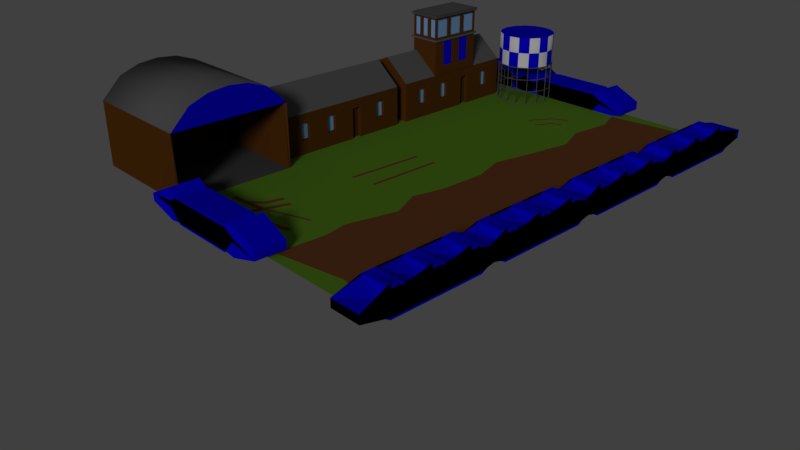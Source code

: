 # Source: OldAirport.blend  (saved by Blender 2.79.0; exported with 4.5.12 LTS)
import bpy
from mathutils import Matrix  # noqa: F401  (used for matrix-valued properties, if any)

bpy.ops.wm.read_factory_settings(use_empty=True)
scene = bpy.context.scene
scene.name = 'Scene'

# ---- collections
col_collection_1 = bpy.data.collections.new('Collection 1'); scene.collection.children.link(col_collection_1)

# ---- materials (node trees are filled in below, after node groups)
mat_companycolor = bpy.data.materials.new('CompanyColor')
mat_companycolor.alpha_threshold = 0.0
mat_companycolor.use_transparent_shadow = False
mat_companycolor.diffuse_color = (0.002434, 0.0, 0.8, 1.0)
mat_companycolor.roughness = 0.5
mat_companycolor.specular_intensity = 0.1659
mat_concrete = bpy.data.materials.new('Concrete')
mat_concrete.alpha_threshold = 0.0
mat_concrete.use_transparent_shadow = False
mat_concrete.diffuse_color = (0.08399, 0.08399, 0.08399, 1.0)
mat_concrete.roughness = 0.5
mat_concrete.specular_intensity = 0.0881
mat_wood = bpy.data.materials.new('Wood')
mat_wood.alpha_threshold = 0.0
mat_wood.use_transparent_shadow = False
mat_wood.diffuse_color = (0.1055, 0.03604, 0.0055, 1.0)
mat_wood.roughness = 0.5
mat_wood.specular_intensity = 0.1384
mat_glass = bpy.data.materials.new('Glass')
mat_glass.alpha_threshold = 0.0
mat_glass.use_transparent_shadow = False
mat_glass.diffuse_color = (0.2335, 0.4424, 0.8, 1.0)
mat_glass.roughness = 0.5
mat_glass.specular_intensity = 0.9348
mat_roof = bpy.data.materials.new('Roof')
mat_roof.alpha_threshold = 0.0
mat_roof.use_transparent_shadow = False
mat_roof.diffuse_color = (0.1226, 0.1226, 0.1226, 1.0)
mat_roof.roughness = 0.5
mat_roof.specular_intensity = 0.2071
mat_white = bpy.data.materials.new('White')
mat_white.alpha_threshold = 0.0
mat_white.use_transparent_shadow = False
mat_white.roughness = 0.5
mat_door = bpy.data.materials.new('Door')
mat_door.alpha_threshold = 0.0
mat_door.use_transparent_shadow = False
mat_door.diffuse_color = (0.07564, 0.03054, 0.01047, 1.0)
mat_door.roughness = 0.5
mat_door.specular_intensity = 0.1384
mat_grass = bpy.data.materials.new('Grass')
mat_grass.alpha_threshold = 0.0
mat_grass.use_transparent_shadow = False
mat_grass.diffuse_color = (0.127, 0.287, 0.02153, 1.0)
mat_grass.roughness = 0.5
mat_grass.specular_intensity = 0.07437
mat_material_001 = bpy.data.materials.new('Material.001')
mat_material_001.alpha_threshold = 0.0
mat_material_001.use_transparent_shadow = False
mat_material_001.diffuse_color = (0.1833, 0.0659, 0.02448, 1.0)
mat_material_001.roughness = 0.5
mat_material_001.specular_intensity = 0.05606
mat_mud = bpy.data.materials.new('Mud')
mat_mud.alpha_threshold = 0.0
mat_mud.use_transparent_shadow = False
mat_mud.diffuse_color = (0.1833, 0.0659, 0.02448, 1.0)
mat_mud.roughness = 0.5
mat_mud.specular_intensity = 0.05606

# ---- material node trees

# ---- world
world_world = bpy.data.worlds.new('World'); scene.world = world_world
world_world.color = (0.05088, 0.05088, 0.05088)
world_world.use_sun_shadow = False
world_world.sun_shadow_jitter_overblur = 0.0
world_world.cycles.sampling_method = 'MANUAL'

# ---- cameras
cam_camera = bpy.data.cameras.new('Camera')
cam_camera.clip_end = 100.0
cam_camera.lens = 35.0
cam_camera.sensor_width = 32.0
cam_camera.sensor_height = 18.0
cam_camera.ortho_scale = 7.314
cam_camera.dof.focus_distance = 0.0
cam_camera.dof.aperture_fstop = 128.0

# ---- lights
light_lamp = bpy.data.lights.new('Lamp', 'SUN')
light_lamp.transmission_factor = 0.0
light_lamp.cutoff_distance = 30.0
light_lamp.angle = 0.1993
light_lamp.energy = 1.0
light_lamp.shadow_buffer_clip_start = 1.001
light_lamp.shadow_soft_size = 0.1
light_lamp.shadow_cascade_max_distance = 1000.0

# ---- meshes
me_plane_025 = bpy.data.meshes.new('Plane.025')
me_plane_025.from_pydata([(-0.3333, -1.0, 0.0), (0.3333, -1.0, 0.0), (-0.3333, -1.0, 0.2462), (0.3333, -1.0, 0.2462), (1.0, -1.0, 0.1641), (1.0, -1.0, 0.08205), (-1.0, -1.0, 0.08205), (-1.0, -1.0, 0.1641), (-0.3333, -1.0, 0.08205), (-0.3333, -1.0, 0.1641), (0.3333, -1.0, 0.08205), (0.3333, -1.0, 0.1641), (1.0, -1.0, 0.2645), (1.0, -1.0, -0.002414), (-1.0, -1.0, -0.002871), (-1.0, -1.0, 0.2244)], [(9, 2), (0, 8), (8, 9), (11, 3), (1, 10), (10, 11), (8, 6), (9, 7), (10, 8), (11, 9), (5, 10), (4, 11), (4, 5), (6, 7), (4, 12), (5, 13), (6, 14), (7, 15)], [])
me_plane_025.materials.append(mat_companycolor)
me_plane_025.materials.append(mat_concrete)
me_plane_025.materials.append(mat_wood)
me_plane_025.materials.append(mat_glass)
me_plane_025.materials.append(mat_roof)
me_plane_025.materials.append(mat_white)
me_plane_025.use_remesh_preserve_volume = False
me_plane_025.use_remesh_preserve_attributes = False
me_plane_025.use_mirror_vertex_groups = False
me_plane_025.update()
me_plane_024 = bpy.data.meshes.new('Plane.024')
me_plane_024.from_pydata([(-0.3333, -1.0, 0.0), (0.3333, -1.0, 0.0), (-0.3333, -1.0, 0.2462), (0.3333, -1.0, 0.2462), (1.0, -1.0, 0.1641), (1.0, -1.0, 0.08205), (-1.0, -1.0, 0.08205), (-1.0, -1.0, 0.1641), (-0.3333, -1.0, 0.08205), (-0.3333, -1.0, 0.1641), (0.3333, -1.0, 0.08205), (0.3333, -1.0, 0.1641), (1.0, -1.0, 0.2645), (1.0, -1.0, -0.002414), (-1.0, -1.0, -0.002871), (-1.0, -1.0, 0.2244)], [(9, 2), (0, 8), (8, 9), (11, 3), (1, 10), (10, 11), (8, 6), (9, 7), (10, 8), (11, 9), (5, 10), (4, 11), (4, 5), (6, 7), (4, 12), (5, 13), (6, 14), (7, 15)], [])
me_plane_024.materials.append(mat_companycolor)
me_plane_024.materials.append(mat_concrete)
me_plane_024.materials.append(mat_wood)
me_plane_024.materials.append(mat_glass)
me_plane_024.materials.append(mat_roof)
me_plane_024.materials.append(mat_white)
me_plane_024.use_remesh_preserve_volume = False
me_plane_024.use_remesh_preserve_attributes = False
me_plane_024.use_mirror_vertex_groups = False
me_plane_024.update()
me_plane_023 = bpy.data.meshes.new('Plane.023')
me_plane_023.from_pydata([(1.0, -1.0, 0.0), (1.0, 1.0, 0.0), (1.0, -1.0, 0.2462), (1.0, 1.0, 0.2462), (1.0, -0.3333, 0.0), (1.0, 0.3333, 0.0), (1.0, -0.3333, 0.2462), (1.0, 0.3333, 0.2462), (1.0, 1.0, 0.08205), (1.0, 1.0, 0.1641), (1.0, -1.0, 0.1641), (1.0, -1.0, 0.08205), (1.0, -0.3333, 0.08205), (1.0, -0.3333, 0.1641), (1.0, 0.3333, 0.08205), (1.0, 0.3333, 0.1641)], [(9, 3), (11, 0), (1, 8), (8, 9), (2, 10), (10, 11), (13, 6), (4, 12), (12, 13), (15, 7), (5, 14), (14, 15), (12, 11), (13, 10), (14, 12), (15, 13), (8, 14), (9, 15)], [])
me_plane_023.materials.append(mat_companycolor)
me_plane_023.materials.append(mat_concrete)
me_plane_023.materials.append(mat_wood)
me_plane_023.materials.append(mat_glass)
me_plane_023.materials.append(mat_roof)
me_plane_023.materials.append(mat_white)
me_plane_023.use_remesh_preserve_volume = False
me_plane_023.use_remesh_preserve_attributes = False
me_plane_023.use_mirror_vertex_groups = False
me_plane_023.update()
me_plane_022 = bpy.data.meshes.new('Plane.022')
me_plane_022.from_pydata([(1.0, -1.0, 0.0), (1.0, 1.0, 0.0), (1.0, -1.0, 0.2462), (1.0, 1.0, 0.2462), (1.0, -0.3333, 0.0), (1.0, 0.3333, 0.0), (1.0, -0.3333, 0.2462), (1.0, 0.3333, 0.2462), (1.0, 1.0, 0.08205), (1.0, 1.0, 0.1641), (1.0, -1.0, 0.1641), (1.0, -1.0, 0.08205), (1.0, -0.3333, 0.08205), (1.0, -0.3333, 0.1641), (1.0, 0.3333, 0.08205), (1.0, 0.3333, 0.1641)], [(9, 3), (11, 0), (1, 8), (8, 9), (2, 10), (10, 11), (13, 6), (4, 12), (12, 13), (15, 7), (5, 14), (14, 15), (12, 11), (13, 10), (14, 12), (15, 13), (8, 14), (9, 15)], [])
me_plane_022.materials.append(mat_companycolor)
me_plane_022.materials.append(mat_concrete)
me_plane_022.materials.append(mat_wood)
me_plane_022.materials.append(mat_glass)
me_plane_022.materials.append(mat_roof)
me_plane_022.materials.append(mat_white)
me_plane_022.use_remesh_preserve_volume = False
me_plane_022.use_remesh_preserve_attributes = False
me_plane_022.use_mirror_vertex_groups = False
me_plane_022.update()
me_plane_020 = bpy.data.meshes.new('Plane.020')
me_plane_020.from_pydata([(1.0, -1.0, 0.0), (1.0, 1.0, 0.0), (1.0, -1.0, 0.2462), (1.0, 1.0, 0.2462), (1.0, -0.3333, 0.0), (1.0, 0.3333, 0.0), (1.0, -0.3333, 0.2462), (1.0, 0.3333, 0.2462), (1.0, 1.0, 0.08205), (1.0, 1.0, 0.1641), (1.0, -1.0, 0.1641), (1.0, -1.0, 0.08205), (1.0, -0.3333, 0.08205), (1.0, -0.3333, 0.1641), (1.0, 0.3333, 0.08205), (1.0, 0.3333, 0.1641)], [(9, 3), (11, 0), (1, 8), (8, 9), (2, 10), (10, 11), (13, 6), (4, 12), (12, 13), (15, 7), (5, 14), (14, 15), (12, 11), (13, 10), (14, 12), (15, 13), (8, 14), (9, 15)], [])
me_plane_020.materials.append(mat_companycolor)
me_plane_020.materials.append(mat_concrete)
me_plane_020.materials.append(mat_wood)
me_plane_020.materials.append(mat_glass)
me_plane_020.materials.append(mat_roof)
me_plane_020.materials.append(mat_white)
me_plane_020.use_remesh_preserve_volume = False
me_plane_020.use_remesh_preserve_attributes = False
me_plane_020.use_mirror_vertex_groups = False
me_plane_020.update()
me_plane_019 = bpy.data.meshes.new('Plane.019')
me_plane_019.from_pydata([(1.0, -1.0, 0.0), (1.0, 1.0, 0.0), (1.0, -1.0, 0.2462), (1.0, 1.0, 0.2462), (1.0, -0.3333, 0.0), (1.0, 0.3333, 0.0), (1.0, -0.3333, 0.2462), (1.0, 0.3333, 0.2462), (1.0, 1.0, 0.08205), (1.0, 1.0, 0.1641), (1.0, -1.0, 0.1641), (1.0, -1.0, 0.08205), (1.0, -0.3333, 0.08205), (1.0, -0.3333, 0.1641), (1.0, 0.3333, 0.08205), (1.0, 0.3333, 0.1641)], [(9, 3), (11, 0), (1, 8), (8, 9), (2, 10), (10, 11), (13, 6), (4, 12), (12, 13), (15, 7), (5, 14), (14, 15), (12, 11), (13, 10), (14, 12), (15, 13), (8, 14), (9, 15)], [])
me_plane_019.materials.append(mat_companycolor)
me_plane_019.materials.append(mat_concrete)
me_plane_019.materials.append(mat_wood)
me_plane_019.materials.append(mat_glass)
me_plane_019.materials.append(mat_roof)
me_plane_019.materials.append(mat_white)
me_plane_019.use_remesh_preserve_volume = False
me_plane_019.use_remesh_preserve_attributes = False
me_plane_019.use_mirror_vertex_groups = False
me_plane_019.update()
me_plane_018 = bpy.data.meshes.new('Plane.018')
me_plane_018.from_pydata([(1.0, -1.0, 0.0), (1.0, 1.0, 0.0), (1.0, -1.0, 0.2462), (1.0, 1.0, 0.2462), (1.0, -0.3333, 0.0), (1.0, 0.3333, 0.0), (1.0, -0.3333, 0.2462), (1.0, 0.3333, 0.2462), (1.0, 1.0, 0.08205), (1.0, 1.0, 0.1641), (1.0, -1.0, 0.1641), (1.0, -1.0, 0.08205), (1.0, -0.3333, 0.08205), (1.0, -0.3333, 0.1641), (1.0, 0.3333, 0.08205), (1.0, 0.3333, 0.1641)], [(9, 3), (11, 0), (1, 8), (8, 9), (2, 10), (10, 11), (13, 6), (4, 12), (12, 13), (15, 7), (5, 14), (14, 15), (12, 11), (13, 10), (14, 12), (15, 13), (8, 14), (9, 15)], [])
me_plane_018.materials.append(mat_companycolor)
me_plane_018.materials.append(mat_concrete)
me_plane_018.materials.append(mat_wood)
me_plane_018.materials.append(mat_glass)
me_plane_018.materials.append(mat_roof)
me_plane_018.materials.append(mat_white)
me_plane_018.use_remesh_preserve_volume = False
me_plane_018.use_remesh_preserve_attributes = False
me_plane_018.use_mirror_vertex_groups = False
me_plane_018.update()
me_plane_016 = bpy.data.meshes.new('Plane.016')
me_plane_016.from_pydata([(-0.3333, -1.0, 0.0), (0.3333, -1.0, 0.0), (-0.3333, -1.0, 0.2462), (0.3333, -1.0, 0.2462), (1.0, -1.0, 0.1641), (1.0, -1.0, 0.08205), (-1.0, -1.0, 0.08205), (-1.0, -1.0, 0.1641), (-0.3333, -1.0, 0.08205), (-0.3333, -1.0, 0.1641), (0.3333, -1.0, 0.08205), (0.3333, -1.0, 0.1641), (1.0, -1.0, 0.2645), (1.0, -1.0, -0.002414), (-1.0, -1.0, -0.002871), (-1.0, -1.0, 0.2244)], [(9, 2), (0, 8), (8, 9), (11, 3), (1, 10), (10, 11), (8, 6), (9, 7), (10, 8), (11, 9), (5, 10), (4, 11), (4, 5), (6, 7), (4, 12), (5, 13), (6, 14), (7, 15)], [])
me_plane_016.materials.append(mat_companycolor)
me_plane_016.materials.append(mat_concrete)
me_plane_016.materials.append(mat_wood)
me_plane_016.materials.append(mat_glass)
me_plane_016.materials.append(mat_roof)
me_plane_016.materials.append(mat_white)
me_plane_016.use_remesh_preserve_volume = False
me_plane_016.use_remesh_preserve_attributes = False
me_plane_016.use_mirror_vertex_groups = False
me_plane_016.update()
me_plane_015 = bpy.data.meshes.new('Plane.015')
me_plane_015.from_pydata([(1.0, -1.0, 0.0), (1.0, 1.0, 0.0), (1.0, -1.0, 0.2462), (1.0, 1.0, 0.2462), (1.0, -0.3333, 0.0), (1.0, 0.3333, 0.0), (1.0, -0.3333, 0.2462), (1.0, 0.3333, 0.2462), (1.0, 1.0, 0.08205), (1.0, 1.0, 0.1641), (1.0, -1.0, 0.1641), (1.0, -1.0, 0.08205), (1.0, -0.3333, 0.08205), (1.0, -0.3333, 0.1641), (1.0, 0.3333, 0.08205), (1.0, 0.3333, 0.1641)], [(9, 3), (11, 0), (1, 8), (8, 9), (2, 10), (10, 11), (13, 6), (4, 12), (12, 13), (15, 7), (5, 14), (14, 15), (12, 11), (13, 10), (14, 12), (15, 13), (8, 14), (9, 15)], [])
me_plane_015.materials.append(mat_companycolor)
me_plane_015.materials.append(mat_concrete)
me_plane_015.materials.append(mat_wood)
me_plane_015.materials.append(mat_glass)
me_plane_015.materials.append(mat_roof)
me_plane_015.materials.append(mat_white)
me_plane_015.use_remesh_preserve_volume = False
me_plane_015.use_remesh_preserve_attributes = False
me_plane_015.use_mirror_vertex_groups = False
me_plane_015.update()
me_plane_013 = bpy.data.meshes.new('Plane.013')
me_plane_013.from_pydata([(-0.05857, -0.5, 0.0), (0.5, -0.5, 0.0), (-0.05857, 0.5, 0.0), (0.5, 0.5, 0.0), (-0.05857, 0.5, 0.6207), (-0.05857, -0.5, 0.6207), (0.5, -0.5, 0.6207), (0.5, 0.5, 0.6207), (-0.05857, 0.5, 1.088), (-0.05857, -0.5, 1.088), (0.5, -0.5, 1.088), (0.5, 0.5, 1.088), (0.5, 0.5, 0.6507), (0.5, 0.5, 1.041), (0.5, -0.5, 1.041), (0.5, -0.5, 0.6507), (-0.05857, -0.5, 0.6507), (-0.05857, -0.5, 1.041), (-0.05857, 0.5, 1.041), (-0.05857, 0.5, 0.6507), (-0.08824, 0.5297, 0.6207), (-0.08824, -0.5297, 0.6207), (0.5297, -0.5297, 0.6207), (0.5297, 0.5297, 0.6207), (-0.08824, 0.5297, 1.088), (-0.08824, -0.5297, 1.088), (0.5297, -0.5297, 1.088), (0.5297, 0.5297, 1.088), (0.5297, 0.5297, 1.041), (0.5297, -0.5297, 0.6507), (-0.08824, -0.5297, 1.041), (-0.08824, 0.5297, 0.6507), (0.5297, 0.5297, 0.6507), (0.5297, -0.5297, 1.041), (-0.08824, -0.5297, 0.6507), (-0.08824, 0.5297, 1.041), (0.3138, -0.5, 0.6507), (0.1276, -0.5, 0.6507), (0.3138, -0.5, 1.041), (0.1276, -0.5, 1.041), (0.1276, 0.5, 0.6507), (0.3138, 0.5, 0.6507), (0.1276, 0.5, 1.041), (0.3138, 0.5, 1.041), (-0.05857, -0.1667, 0.6507), (-0.05857, 0.1667, 0.6507), (-0.05857, -0.1667, 1.041), (-0.05857, 0.1667, 1.041), (0.5, 0.1667, 0.6507), (0.5, -0.1667, 0.6507), (0.5, 0.1667, 1.041), (0.5, -0.1667, 1.041), (0.3443, -0.5, 0.6812), (0.4695, -0.5, 0.6812), (0.4695, -0.5, 1.011), (0.3443, -0.5, 1.011), (0.09711, 0.5, 0.6812), (-0.02806, 0.5, 0.6812), (-0.02806, 0.5, 1.011), (0.09711, 0.5, 1.011), (-0.05857, -0.1972, 0.6812), (-0.05857, -0.4695, 0.6812), (-0.05857, -0.4695, 1.011), (-0.05857, -0.1972, 1.011), (0.5, 0.1972, 0.6812), (0.5, 0.4695, 0.6812), (0.5, 0.4695, 1.011), (0.5, 0.1972, 1.011), (0.5, -0.4695, 0.6812), (0.5, -0.1972, 0.6812), (0.5, -0.1972, 1.011), (0.5, -0.4695, 1.011), (0.5, -0.1362, 0.6812), (0.5, 0.1362, 0.6812), (0.5, 0.1362, 1.011), (0.5, -0.1362, 1.011), (-0.05857, 0.4695, 0.6812), (-0.05857, 0.1972, 0.6812), (-0.05857, 0.1972, 1.011), (-0.05857, 0.4695, 1.011), (-0.05857, 0.1362, 0.6812), (-0.05857, -0.1362, 0.6812), (-0.05857, -0.1362, 1.011), (-0.05857, 0.1362, 1.011), (0.4695, 0.5, 0.6812), (0.3443, 0.5, 0.6812), (0.3443, 0.5, 1.011), (0.4695, 0.5, 1.011), (0.2833, 0.5, 0.6812), (0.1581, 0.5, 0.6812), (0.1581, 0.5, 1.011), (0.2833, 0.5, 1.011), (-0.02806, -0.5, 0.6812), (0.09711, -0.5, 0.6812), (0.09711, -0.5, 1.011), (-0.02806, -0.5, 1.011), (0.1581, -0.5, 0.6812), (0.2833, -0.5, 0.6812), (0.2833, -0.5, 1.011), (0.1581, -0.5, 1.011), (0.4695, -0.47, 0.6812), (0.3443, -0.47, 0.6812), (0.3443, -0.47, 1.011), (0.4695, -0.47, 1.011), (-0.02806, 0.47, 0.6812), (0.09711, 0.47, 0.6812), (0.09711, 0.47, 1.011), (-0.02806, 0.47, 1.011), (-0.02857, -0.4695, 0.6812), (-0.02857, -0.1972, 0.6812), (-0.02857, -0.1972, 1.011), (-0.02857, -0.4695, 1.011), (0.47, 0.4695, 0.6812), (0.47, 0.1972, 0.6812), (0.47, 0.1972, 1.011), (0.47, 0.4695, 1.011), (0.47, -0.1972, 0.6812), (0.47, -0.4695, 0.6812), (0.47, -0.4695, 1.011), (0.47, -0.1972, 1.011), (0.47, 0.1362, 0.6812), (0.47, -0.1362, 0.6812), (0.47, -0.1362, 1.011), (0.47, 0.1362, 1.011), (-0.02857, 0.1972, 0.6812), (-0.02857, 0.4695, 0.6812), (-0.02857, 0.4695, 1.011), (-0.02857, 0.1972, 1.011), (-0.02857, -0.1362, 0.6812), (-0.02857, 0.1362, 0.6812), (-0.02857, 0.1362, 1.011), (-0.02857, -0.1362, 1.011), (0.3443, 0.47, 0.6812), (0.4695, 0.47, 0.6812), (0.4695, 0.47, 1.011), (0.3443, 0.47, 1.011), (0.1581, 0.47, 0.6812), (0.2833, 0.47, 0.6812), (0.2833, 0.47, 1.011), (0.1581, 0.47, 1.011), (0.09711, -0.47, 0.6812), (-0.02806, -0.47, 0.6812), (-0.02806, -0.47, 1.011), (0.09711, -0.47, 1.011), (0.2833, -0.47, 0.6812), (0.1581, -0.47, 0.6812), (0.1581, -0.47, 1.011), (0.2833, -0.47, 1.011), (0.5, -0.3, 0.0), (0.5, -0.1, 0.0), (0.5, 0.1, 0.0), (0.5, 0.3, 0.0), (0.5, -0.3, 0.6207), (0.5, -0.1, 0.6207), (0.5, 0.1, 0.6207), (0.5, 0.3, 0.6207), (0.5, -0.3, 0.1686), (0.5, 0.3, 0.1686), (0.5, 0.1, 0.1686), (0.5, -0.1, 0.1686)], [], [(10, 9, 25, 26), (151, 3, 7, 155, 157), (2, 0, 5, 4), (3, 2, 4, 7), (0, 1, 6, 5), (9, 10, 11, 8), (14, 51, 50, 13, 28, 33), (5, 6, 22, 21), (9, 8, 24, 25), (12, 48, 49, 15, 29, 32), (59, 56, 105, 106), (4, 5, 21, 20), (79, 76, 125, 126), (18, 47, 46, 17, 30, 35), (99, 96, 145, 146), (16, 44, 45, 19, 31, 34), (70, 71, 118, 119), (33, 28, 27, 26), (35, 30, 25, 24), (28, 35, 24, 27), (30, 33, 26, 25), (21, 22, 29, 34), (23, 20, 31, 32), (20, 21, 34, 31), (22, 23, 32, 29), (15, 36, 37, 16, 34, 29), (6, 152, 153, 154, 155, 7, 23, 22), (11, 10, 26, 27), (17, 39, 38, 14, 33, 30), (7, 4, 20, 23), (8, 11, 27, 24), (19, 40, 41, 12, 32, 31), (13, 43, 42, 18, 35, 28), (56, 57, 104, 105), (90, 91, 138, 139), (76, 77, 124, 125), (96, 97, 144, 145), (69, 70, 119, 116), (89, 90, 139, 136), (71, 68, 117, 118), (91, 88, 137, 138), (36, 15, 53, 52), (15, 14, 54, 53), (14, 38, 55, 54), (38, 36, 52, 55), (40, 19, 57, 56), (19, 18, 58, 57), (18, 42, 59, 58), (42, 40, 56, 59), (44, 16, 61, 60), (16, 17, 62, 61), (17, 46, 63, 62), (46, 44, 60, 63), (48, 12, 65, 64), (12, 13, 66, 65), (13, 50, 67, 66), (50, 48, 64, 67), (15, 49, 69, 68), (49, 51, 70, 69), (51, 14, 71, 70), (14, 15, 68, 71), (49, 48, 73, 72), (48, 50, 74, 73), (50, 51, 75, 74), (51, 49, 72, 75), (19, 45, 77, 76), (45, 47, 78, 77), (47, 18, 79, 78), (18, 19, 76, 79), (45, 44, 81, 80), (44, 46, 82, 81), (46, 47, 83, 82), (47, 45, 80, 83), (12, 41, 85, 84), (41, 43, 86, 85), (43, 13, 87, 86), (13, 12, 84, 87), (41, 40, 89, 88), (40, 42, 90, 89), (42, 43, 91, 90), (43, 41, 88, 91), (16, 37, 93, 92), (37, 39, 94, 93), (39, 17, 95, 94), (17, 16, 92, 95), (37, 36, 97, 96), (36, 38, 98, 97), (38, 39, 99, 98), (39, 37, 96, 99), (101, 100, 103, 102), (105, 104, 107, 106), (109, 108, 111, 110), (113, 112, 115, 114), (117, 116, 119, 118), (121, 120, 123, 122), (125, 124, 127, 126), (129, 128, 131, 130), (133, 132, 135, 134), (137, 136, 139, 138), (141, 140, 143, 142), (145, 144, 147, 146), (97, 98, 147, 144), (77, 78, 127, 124), (57, 58, 107, 104), (84, 85, 132, 133), (98, 99, 146, 147), (64, 65, 112, 113), (78, 79, 126, 127), (58, 59, 106, 107), (87, 84, 133, 134), (67, 64, 113, 114), (85, 86, 135, 132), (65, 66, 115, 112), (92, 93, 140, 141), (72, 73, 120, 121), (86, 87, 134, 135), (52, 53, 100, 101), (66, 67, 114, 115), (95, 92, 141, 142), (75, 72, 121, 122), (55, 52, 101, 102), (93, 94, 143, 140), (73, 74, 123, 120), (53, 54, 103, 100), (80, 81, 128, 129), (94, 95, 142, 143), (60, 61, 108, 109), (74, 75, 122, 123), (54, 55, 102, 103), (83, 80, 129, 130), (63, 60, 109, 110), (81, 82, 131, 128), (61, 62, 111, 108), (88, 89, 136, 137), (68, 69, 116, 117), (82, 83, 130, 131), (62, 63, 110, 111), (1, 148, 156, 152, 6), (148, 149, 159, 156), (149, 150, 158, 159), (150, 151, 157, 158), (159, 158, 154, 153), (158, 157, 155, 154), (156, 159, 153, 152)])
me_plane_013.polygons.foreach_set('material_index', [1, 2, 2, 2, 2, 4, 1, 4, 1, 4, 2, 4, 2, 1, 2, 4, 2, 1, 1, 1, 1, 4, 4, 4, 4, 4, 4, 1, 1, 4, 1, 4, 1, 2, 2, 2, 2, 2, 2, 2, 2, 2, 2, 2, 2, 2, 2, 2, 2, 2, 2, 2, 2, 2, 2, 2, 2, 2, 2, 2, 2, 2, 2, 2, 2, 2, 2, 2, 2, 2, 2, 2, 2, 2, 2, 2, 2, 2, 2, 2, 2, 2, 2, 2, 2, 2, 2, 2, 2, 3, 3, 3, 3, 3, 3, 3, 3, 3, 3, 3, 3, 2, 2, 2, 2, 2, 2, 2, 2, 2, 2, 2, 2, 2, 2, 2, 2, 2, 2, 2, 2, 2, 2, 2, 2, 2, 2, 2, 2, 2, 2, 2, 2, 2, 2, 2, 2, 2, 2, 2, 2, 2, 0, 0])
me_plane_013.materials.append(mat_companycolor)
me_plane_013.materials.append(mat_concrete)
me_plane_013.materials.append(mat_wood)
me_plane_013.materials.append(mat_glass)
me_plane_013.materials.append(mat_roof)
me_plane_013.use_remesh_preserve_volume = False
me_plane_013.use_remesh_preserve_attributes = False
me_plane_013.use_mirror_vertex_groups = False
me_plane_013.update()
me_circle_001 = bpy.data.meshes.new('Circle.001')
me_circle_001.from_pydata([(0.0, 0.5, 0.6825), (-0.1913, 0.4619, 0.6825), (-0.3536, 0.3536, 0.6825), (-0.4619, 0.1913, 0.6825), (-0.5, -2.186e-08, 0.6825), (-0.4619, -0.1913, 0.6825), (-0.3536, -0.3536, 0.6825), (-0.1913, -0.4619, 0.6825), (-7.55e-08, -0.5, 0.6825), (0.1913, -0.4619, 0.6825), (0.3536, -0.3536, 0.6825), (0.4619, -0.1913, 0.6825), (0.5, 5.962e-09, 0.6825), (0.4619, 0.1913, 0.6825), (0.3536, 0.3536, 0.6825), (0.1913, 0.4619, 0.6825), (0.0, 0.5, 1.249), (-0.1913, 0.4619, 1.249), (-0.3536, 0.3536, 1.249), (-0.4619, 0.1913, 1.249), (-0.5, -2.186e-08, 1.249), (-0.4619, -0.1913, 1.249), (-0.3536, -0.3536, 1.249), (-0.1913, -0.4619, 1.249), (-7.55e-08, -0.5, 1.249), (0.1913, -0.4619, 1.249), (0.3536, -0.3536, 1.249), (0.4619, -0.1913, 1.249), (0.5, 5.962e-09, 1.249), (0.4619, 0.1913, 1.249), (0.3536, 0.3536, 1.249), (0.1913, 0.4619, 1.249), (-0.1913, 0.4619, 0.9656), (-0.3536, 0.3536, 0.9656), (0.1913, -0.4619, 0.9656), (0.3536, -0.3536, 0.9656), (-0.4619, 0.1913, 0.9656), (0.4619, -0.1913, 0.9656), (-0.5, -2.186e-08, 0.9656), (0.5, 5.962e-09, 0.9656), (-0.4619, -0.1913, 0.9656), (0.4619, 0.1913, 0.9656), (-0.3536, -0.3536, 0.9656), (0.3536, 0.3536, 0.9656), (-0.1913, -0.4619, 0.9656), (0.1913, 0.4619, 0.9656), (-7.55e-08, -0.5, 0.9656), (0.0, 0.5, 0.9656)], [], [(32, 33, 18, 17), (34, 35, 26, 25), (33, 36, 19, 18), (35, 37, 27, 26), (36, 38, 20, 19), (37, 39, 28, 27), (38, 40, 21, 20), (39, 41, 29, 28), (40, 42, 22, 21), (41, 43, 30, 29), (42, 44, 23, 22), (43, 45, 31, 30), (44, 46, 24, 23), (47, 32, 17, 16), (45, 47, 16, 31), (46, 34, 25, 24), (17, 18, 19, 20, 21, 22, 23, 24, 25, 26, 27, 28, 29, 30, 31, 16), (8, 9, 34, 46), (15, 0, 47, 45), (0, 1, 32, 47), (7, 8, 46, 44), (14, 15, 45, 43), (6, 7, 44, 42), (13, 14, 43, 41), (5, 6, 42, 40), (12, 13, 41, 39), (4, 5, 40, 38), (11, 12, 39, 37), (3, 4, 38, 36), (10, 11, 37, 35), (2, 3, 36, 33), (9, 10, 35, 34), (1, 2, 33, 32)])
me_circle_001.polygons.foreach_set('use_smooth', [1, 1, 1, 1, 1, 1, 1, 1, 1, 1, 1, 1, 1, 1, 1, 1, 0, 1, 1, 1, 1, 1, 1, 1, 1, 1, 1, 1, 1, 1, 1, 1, 1])
me_circle_001.polygons.foreach_set('material_index', [0, 0, 5, 5, 0, 0, 5, 5, 0, 0, 5, 5, 0, 5, 0, 5, 0, 0, 5, 0, 5, 0, 0, 5, 5, 0, 0, 5, 5, 0, 0, 5, 5])
me_circle_001.materials.append(mat_companycolor)
me_circle_001.materials.append(mat_concrete)
me_circle_001.materials.append(mat_wood)
me_circle_001.materials.append(mat_glass)
me_circle_001.materials.append(mat_roof)
me_circle_001.materials.append(mat_white)
me_circle_001.use_remesh_preserve_volume = False
me_circle_001.use_remesh_preserve_attributes = False
me_circle_001.use_mirror_vertex_groups = False
me_circle_001.update()
me_circle = bpy.data.meshes.new('Circle')
me_circle.from_pydata([(0.0, 0.5, 0.0), (-0.1913, 0.4619, 0.0), (-0.3536, 0.3536, 0.0), (-0.4619, 0.1913, 0.0), (-0.5, -2.186e-08, 0.0), (-0.4619, -0.1913, 0.0), (-0.3536, -0.3536, 0.0), (-0.1913, -0.4619, 0.0), (-7.55e-08, -0.5, 0.0), (0.1913, -0.4619, 0.0), (0.3536, -0.3536, 0.0), (0.4619, -0.1913, 0.0), (0.5, 5.962e-09, 0.0), (0.4619, 0.1913, 0.0), (0.3536, 0.3536, 0.0), (0.1913, 0.4619, 0.0), (0.0, 0.5, 0.6825), (-0.1913, 0.4619, 0.6825), (-0.3536, 0.3536, 0.6825), (-0.4619, 0.1913, 0.6825), (-0.5, -2.186e-08, 0.6825), (-0.4619, -0.1913, 0.6825), (-0.3536, -0.3536, 0.6825), (-0.1913, -0.4619, 0.6825), (-7.55e-08, -0.5, 0.6825), (0.1913, -0.4619, 0.6825), (0.3536, -0.3536, 0.6825), (0.4619, -0.1913, 0.6825), (0.5, 5.962e-09, 0.6825), (0.4619, 0.1913, 0.6825), (0.3536, 0.3536, 0.6825), (0.1913, 0.4619, 0.6825), (-0.3536, 0.3536, 0.455), (-0.3536, 0.3536, 0.2275), (-0.4619, 0.1913, 0.2275), (-0.4619, 0.1913, 0.455), (0.3536, -0.3536, 0.455), (0.3536, -0.3536, 0.2275), (0.4619, -0.1913, 0.2275), (0.4619, -0.1913, 0.455), (-0.5, -2.186e-08, 0.2275), (-0.5, -2.186e-08, 0.455), (0.5, 5.962e-09, 0.2275), (0.5, 5.962e-09, 0.455), (-0.4619, -0.1913, 0.2275), (-0.4619, -0.1913, 0.455), (0.4619, 0.1913, 0.2275), (0.4619, 0.1913, 0.455), (-0.3536, -0.3536, 0.2275), (-0.3536, -0.3536, 0.455), (0.3536, 0.3536, 0.2275), (0.3536, 0.3536, 0.455), (-0.1913, -0.4619, 0.2275), (-0.1913, -0.4619, 0.455), (0.1913, 0.4619, 0.2275), (0.1913, 0.4619, 0.455), (-7.55e-08, -0.5, 0.2275), (-7.55e-08, -0.5, 0.455), (0.0, 0.5, 0.455), (0.0, 0.5, 0.2275), (-0.1913, 0.4619, 0.2275), (-0.1913, 0.4619, 0.455), (0.1913, -0.4619, 0.2275), (0.1913, -0.4619, 0.455)], [], [(32, 35, 19, 18), (36, 39, 27, 26), (35, 41, 20, 19), (39, 43, 28, 27), (41, 45, 21, 20), (43, 47, 29, 28), (45, 49, 22, 21), (47, 51, 30, 29), (49, 53, 23, 22), (51, 55, 31, 30), (53, 57, 24, 23), (58, 61, 17, 16), (55, 58, 16, 31), (57, 63, 25, 24), (61, 32, 18, 17), (63, 36, 26, 25), (9, 10, 37, 62), (62, 37, 36, 63), (1, 2, 33, 60), (60, 33, 32, 61), (8, 9, 62, 56), (56, 62, 63, 57), (15, 0, 59, 54), (54, 59, 58, 55), (0, 1, 60, 59), (59, 60, 61, 58), (7, 8, 56, 52), (52, 56, 57, 53), (14, 15, 54, 50), (50, 54, 55, 51), (6, 7, 52, 48), (48, 52, 53, 49), (13, 14, 50, 46), (46, 50, 51, 47), (5, 6, 48, 44), (44, 48, 49, 45), (12, 13, 46, 42), (42, 46, 47, 43), (4, 5, 44, 40), (40, 44, 45, 41), (11, 12, 42, 38), (38, 42, 43, 39), (3, 4, 40, 34), (34, 40, 41, 35), (10, 11, 38, 37), (37, 38, 39, 36), (2, 3, 34, 33), (33, 34, 35, 32)])
me_circle.polygons.foreach_set('material_index', [1, 1, 1, 1, 1, 1, 1, 1, 1, 1, 1, 1, 1, 1, 1, 1, 1, 1, 1, 1, 1, 1, 1, 1, 1, 1, 1, 1, 1, 1, 1, 1, 1, 1, 1, 1, 1, 1, 1, 1, 1, 1, 1, 1, 1, 1, 1, 1])
me_circle.materials.append(mat_companycolor)
me_circle.materials.append(mat_concrete)
me_circle.materials.append(mat_wood)
me_circle.materials.append(mat_glass)
me_circle.materials.append(mat_roof)
me_circle.use_remesh_preserve_volume = False
me_circle.use_remesh_preserve_attributes = False
me_circle.use_mirror_vertex_groups = False
me_circle.update()
me_plane_012 = bpy.data.meshes.new('Plane.012')
me_plane_012.from_pydata([(-1.0, -3.806, 0.0), (1.0, -3.806, 0.0), (-1.0, -0.3833, 0.0), (1.0, -0.3833, 0.0), (-1.0, -0.3833, 0.9776), (-1.0, -3.806, 0.9776), (1.0, -3.806, 0.9776), (1.0, -0.3833, 0.9776), (0.3143, -3.806, 1.525), (0.3143, -0.3833, 1.525), (1.0, -3.349, 0.3417), (1.0, -3.122, 0.3417), (1.0, -2.588, 0.3417), (1.0, -2.361, 0.3417), (1.0, -1.828, 0.0), (1.0, -1.601, 0.0), (1.0, -1.067, 0.3417), (1.0, -0.84, 0.3417), (1.0, -3.349, 0.755), (1.0, -3.122, 0.755), (1.0, -2.588, 0.755), (1.0, -2.361, 0.755), (1.0, -1.828, 0.755), (1.0, -1.601, 0.755), (1.0, -1.067, 0.755), (1.0, -0.84, 0.755), (1.0, -3.425, 0.0), (1.0, -3.045, 0.0), (1.0, -2.665, 0.0), (1.0, -2.285, 0.0), (1.0, -1.904, 0.0), (1.0, -1.524, 0.0), (1.0, -1.144, 0.0), (1.0, -0.7635, 0.0), (1.0, -3.425, 0.9776), (1.0, -3.045, 0.9776), (1.0, -2.665, 0.9776), (1.0, -2.285, 0.9776), (1.0, -1.904, 0.9776), (1.0, -1.524, 0.9776), (1.0, -1.144, 0.9776), (1.0, -0.7635, 0.9776), (0.9182, -3.349, 0.3417), (0.9182, -3.122, 0.3417), (0.9182, -2.588, 0.3417), (0.9182, -2.361, 0.3417), (0.9182, -1.828, 0.0), (0.9182, -1.601, 0.0), (0.9182, -1.067, 0.3417), (0.9182, -0.84, 0.3417), (0.9182, -3.349, 0.755), (0.9182, -3.122, 0.755), (0.9182, -2.588, 0.755), (0.9182, -2.361, 0.755), (0.9182, -1.828, 0.755), (0.9182, -1.601, 0.755), (0.9182, -1.067, 0.755), (0.9182, -0.84, 0.755), (-1.0, -0.7635, 0.0), (-1.0, -1.144, 0.0), (-1.0, -1.524, 0.0), (-1.0, -1.904, 0.0), (-1.0, -2.285, 0.0), (-1.0, -2.665, 0.0), (-1.0, -3.045, 0.0), (-1.0, -3.425, 0.0), (-1.0, -0.8437, 0.7338), (-1.0, -1.064, 0.7338), (-1.0, -1.604, 0.7338), (-1.0, -1.824, 0.7338), (-1.0, -2.365, 0.7338), (-1.0, -2.585, 0.7338), (-1.0, -3.125, 0.7338), (-1.0, -3.345, 0.7338), (-1.0, -1.064, 0.4335), (-1.0, -0.8437, 0.4335), (-1.0, -1.824, 0.4335), (-1.0, -1.604, 0.4335), (-1.0, -2.585, 0.0), (-1.0, -2.365, 0.0), (-1.0, -0.7635, 0.9776), (-1.0, -3.125, 0.4335), (-1.0, -3.345, 0.4335), (-1.0, -1.144, 0.9776), (-1.0, -1.524, 0.9776), (-1.0, -1.904, 0.9776), (-1.0, -2.285, 0.9776), (-1.0, -2.665, 0.9776), (-1.0, -3.045, 0.9776), (-1.0, -3.425, 0.9776), (-0.9309, -0.8437, 0.4335), (-0.9309, -1.064, 0.4335), (-0.9309, -1.604, 0.4335), (-0.9309, -1.824, 0.4335), (-0.9309, -2.365, 0.0), (-0.9309, -2.585, 0.0), (-0.9309, -3.125, 0.4335), (-0.9309, -3.345, 0.4335), (-0.9309, -0.8437, 0.7338), (-0.9309, -1.064, 0.7338), (-0.9309, -1.604, 0.7338), (-0.9309, -1.824, 0.7338), (-0.9309, -2.365, 0.7338), (-0.9309, -2.585, 0.7338), (-0.9309, -3.125, 0.7338), (-0.9309, -3.345, 0.7338)], [], [(8, 6, 34, 35, 36, 37, 38, 39, 40, 41, 7, 9), (33, 3, 7, 41), (65, 0, 5, 89), (3, 2, 4, 9, 7), (0, 1, 6, 8, 5), (5, 8, 9, 4, 80, 83, 84, 85, 86, 87, 88, 89), (1, 26, 34, 6), (22, 14, 46, 54), (27, 28, 36, 35), (19, 18, 50, 51), (29, 30, 38, 37), (13, 21, 53, 45), (31, 32, 40, 39), (16, 17, 49, 48), (11, 10, 26, 27), (13, 12, 28, 29), (17, 16, 32, 33), (18, 19, 35, 34), (20, 21, 37, 36), (22, 23, 39, 38), (24, 25, 41, 40), (10, 18, 34, 26), (19, 11, 27, 35), (12, 20, 36, 28), (21, 13, 29, 37), (14, 22, 38, 30), (23, 15, 31, 39), (16, 24, 40, 32), (25, 17, 33, 41), (42, 43, 51, 50), (44, 45, 53, 52), (46, 47, 55, 54), (48, 49, 57, 56), (21, 20, 52, 53), (15, 23, 55, 47), (23, 22, 54, 55), (24, 16, 48, 56), (25, 24, 56, 57), (10, 11, 43, 42), (17, 25, 57, 49), (18, 10, 42, 50), (12, 13, 45, 44), (11, 19, 51, 43), (20, 12, 44, 52), (2, 58, 80, 4), (70, 79, 94, 102), (59, 60, 84, 83), (67, 66, 98, 99), (61, 62, 86, 85), (76, 69, 101, 93), (63, 64, 88, 87), (74, 75, 58, 59), (76, 77, 60, 61), (90, 91, 99, 98), (82, 81, 64, 65), (66, 67, 83, 80), (68, 69, 85, 84), (70, 71, 87, 86), (72, 73, 89, 88), (75, 66, 80, 58), (67, 74, 59, 83), (77, 68, 84, 60), (69, 76, 61, 85), (79, 70, 86, 62), (71, 78, 63, 87), (81, 72, 88, 64), (73, 82, 65, 89), (92, 93, 101, 100), (94, 95, 103, 102), (96, 97, 105, 104), (69, 68, 100, 101), (81, 82, 97, 96), (78, 71, 103, 95), (71, 70, 102, 103), (72, 81, 96, 104), (75, 74, 91, 90), (73, 72, 104, 105), (82, 73, 105, 97), (66, 75, 90, 98), (77, 76, 93, 92), (74, 67, 99, 91), (68, 77, 92, 100)])
me_plane_012.polygons.foreach_set('material_index', [4, 2, 2, 2, 2, 4, 2, 2, 2, 2, 2, 2, 2, 2, 2, 2, 2, 2, 2, 2, 2, 2, 2, 2, 2, 2, 2, 2, 2, 3, 3, 5, 3, 2, 2, 2, 2, 2, 2, 2, 2, 2, 2, 2, 2, 2, 2, 2, 2, 2, 2, 2, 2, 3, 2, 2, 2, 2, 2, 2, 2, 2, 2, 2, 2, 2, 2, 3, 5, 3, 2, 2, 2, 2, 2, 2, 2, 2, 2, 2, 2, 2])
me_plane_012.materials.append(mat_companycolor)
me_plane_012.materials.append(mat_concrete)
me_plane_012.materials.append(mat_wood)
me_plane_012.materials.append(mat_glass)
me_plane_012.materials.append(mat_roof)
me_plane_012.materials.append(mat_door)
me_plane_012.use_remesh_preserve_volume = False
me_plane_012.use_remesh_preserve_attributes = False
me_plane_012.use_mirror_vertex_groups = False
me_plane_012.update()
me_plane_011 = bpy.data.meshes.new('Plane.011')
me_plane_011.from_pydata([(-1.0, -1.0, 0.0), (1.0, -1.0, 0.0), (-1.0, 1.0, 0.0), (1.0, 1.0, 0.0)], [], [(0, 1, 3, 2)])
me_plane_011.materials.append(mat_grass)
me_plane_011.use_remesh_preserve_volume = False
me_plane_011.use_remesh_preserve_attributes = False
me_plane_011.use_mirror_vertex_groups = False
me_plane_011.update()
me_plane_010 = bpy.data.meshes.new('Plane.010')
me_plane_010.from_pydata([(-1.0, -1.0, 0.0), (1.0, -1.0, 0.0), (-1.0, 1.0, 0.0), (1.0, 1.0, 0.0)], [], [(0, 1, 3, 2)])
me_plane_010.materials.append(mat_grass)
me_plane_010.use_remesh_preserve_volume = False
me_plane_010.use_remesh_preserve_attributes = False
me_plane_010.use_mirror_vertex_groups = False
me_plane_010.update()
me_plane_009 = bpy.data.meshes.new('Plane.009')
me_plane_009.from_pydata([(-1.0, -1.0, 0.0), (1.0, -1.0, 0.0), (-1.0, 1.0, 0.0), (1.0, 1.0, 0.0)], [], [(0, 1, 3, 2)])
me_plane_009.materials.append(mat_grass)
me_plane_009.use_remesh_preserve_volume = False
me_plane_009.use_remesh_preserve_attributes = False
me_plane_009.use_mirror_vertex_groups = False
me_plane_009.update()
me_plane_008 = bpy.data.meshes.new('Plane.008')
me_plane_008.from_pydata([(-1.0, -1.0, 0.0), (1.0, -1.0, 0.0), (-1.0, 1.0, 0.0), (1.0, 1.0, 0.0), (-1.0, 1.0, 1.077), (-1.0, -1.0, 1.077), (1.0, -1.0, 1.077), (1.0, 1.0, 1.077), (-1.0, 0.6667, 1.403), (-1.0, 0.3333, 1.525), (-1.0, -2.98e-08, 1.559), (-1.0, -0.3333, 1.525), (-1.0, -0.6667, 1.403), (1.0, -0.6667, 1.403), (1.0, -0.3333, 1.525), (1.0, 2.98e-08, 1.559), (1.0, 0.3333, 1.525), (1.0, 0.6667, 1.403), (-0.9627, 0.6434, 1.367), (-0.9635, 0.9569, 1.059), (0.9635, 0.9581, 1.062), (0.9627, 0.6434, 1.367), (-0.96, 0.96, 0.0), (-0.9635, -0.9569, 1.059), (-0.96, -0.96, 0.0), (1.0, 0.96, 0.0), (0.9635, -0.9581, 1.062), (1.0, -0.96, 0.0), (-0.9627, -0.6434, 1.367), (0.9627, -0.6434, 1.367), (-0.9618, -0.3239, 1.484), (0.9618, -0.3239, 1.484), (-0.9615, -2.954e-08, 1.517), (0.9615, 2.954e-08, 1.517), (-0.9618, 0.3239, 1.484), (0.9618, 0.3239, 1.484)], [], [(0, 2, 3, 1), (8, 17, 7, 4), (2, 0, 5, 4), (3, 2, 4, 7), (0, 1, 6, 5), (5, 6, 13, 12), (12, 13, 14, 11), (11, 14, 15, 10), (10, 15, 16, 9), (9, 16, 17, 8), (6, 7, 17, 16, 15, 14, 13), (4, 5, 12, 11, 10, 9, 8), (18, 19, 20, 21), (22, 19, 23, 24), (25, 20, 19, 22), (24, 23, 26, 27), (23, 28, 29, 26), (28, 30, 31, 29), (30, 32, 33, 31), (32, 34, 35, 33), (34, 18, 21, 35), (26, 29, 31, 33, 35, 21, 20), (19, 18, 34, 32, 30, 28, 23), (7, 6, 26, 20), (2, 3, 25, 22), (1, 0, 24, 27), (3, 7, 20, 25), (0, 2, 22, 24), (6, 1, 27, 26)])
me_plane_008.polygons.foreach_set('use_smooth', [0, 1, 0, 0, 0, 1, 1, 1, 1, 1, 0, 0, 0, 0, 0, 0, 0, 0, 0, 0, 0, 0, 0, 0, 0, 0, 0, 0, 0])
me_plane_008.polygons.foreach_set('material_index', [1, 4, 2, 2, 2, 4, 4, 4, 4, 4, 0, 0, 4, 2, 2, 2, 4, 4, 4, 4, 4, 0, 0, 0, 1, 1, 2, 1, 2])
me_plane_008.materials.append(mat_companycolor)
me_plane_008.materials.append(mat_concrete)
me_plane_008.materials.append(mat_wood)
me_plane_008.materials.append(mat_glass)
me_plane_008.materials.append(mat_roof)
me_plane_008.use_remesh_preserve_volume = False
me_plane_008.use_remesh_preserve_attributes = False
me_plane_008.use_mirror_vertex_groups = False
me_plane_008.update()
me_plane_004 = bpy.data.meshes.new('Plane.004')
me_plane_004.from_pydata([(-1.0, -1.0, 0.0), (-0.6945, -0.6113, 0.0), (-0.7006, -0.5274, 0.0), (-0.7217, -0.6037, 0.0), (-0.004444, -0.4773, 0.0), (0.008877, -0.5607, 0.0), (0.7411, -0.2907, 0.0), (0.7615, -0.3723, 0.0), (0.7659, -0.3709, 0.0), (0.666, 0.07026, 0.0), (0.7454, 0.05425, 0.0), (0.04505, -0.1988, 0.0), (0.0353, -0.1576, 0.0), (-0.6498, -0.3235, 0.0), (-0.6598, -0.2401, 0.0), (-0.673, -0.3197, 0.0), (-0.1626, -0.4887, 0.0), (-0.3243, -0.5004, 0.0), (-0.3066, -0.5834, 0.0), (0.01881, -0.1596, 0.0), (-0.07323, -0.1705, 0.0), (-0.1021, -0.2585, 0.0), (0.004369, -0.2036, 0.0), (-0.4209, -0.2117, 0.0), (-0.3976, -0.2936, 0.0), (-0.2772, -0.1947, 0.0), (-0.138, -0.3682, 0.0), (-0.06679, -0.4207, 0.0), (0.04602, 0.1933, 0.0), (0.1296, 0.1785, 0.0), (-0.1697, 0.2294, 0.0), (-0.08769, 0.2108, 0.0), (-0.08713, 0.2138, 0.0), (-0.1544, -0.08301, 0.0), (-0.2305, -0.03861, 0.0), (-1.0, 5.0, 0.0), (1.358, 4.998, 0.0), (-1.0, 7.0, 0.0), (0.7248, 5.703, 0.0), (0.7385, 5.662, 0.0), (0.7396, 5.662, 0.0), (0.5815, 5.61, 0.0), (0.5519, 5.645, 0.0), (0.4271, 5.333, 0.0), (0.3892, 5.354, 0.0), (0.3888, 5.353, 0.0), (0.6566, 5.978, 0.0), (0.6772, 5.939, 0.0), (0.674, 5.938, 0.0), (0.4256, 5.803, 0.0), (0.3948, 5.836, 0.0), (0.2047, 5.445, 0.0), (0.1519, 5.442, 0.0), (-1.0, 3.0, 0.0), (-1.0, 1.0, 0.0), (0.3155, 1.454, 0.0), (0.3798, 2.803, 0.0), (0.4367, 2.814, 0.0), (0.003839, 1.461, 0.0), (-0.05373, 1.444, 0.0), (0.00778, 2.786, 0.0), (0.06445, 2.783, 0.0), (0.06444, 2.786, 0.0), (0.4199, 1.507, 0.0), (0.3632, 1.508, 0.0), (0.3634, 1.504, 0.0), (3.0, 5.0, 0.0), (1.0, 7.0, 0.0), (3.0, 7.0, 0.0), (3.0, 1.0, 0.0), (1.0, 3.0, 0.0), (3.0, 3.0, 0.0), (1.0, -1.0, 0.0), (3.0, -1.0, 0.0), (1.331, 1.14, 0.0), (2.838, 5.051, 0.0), (2.774, 6.71, 0.0), (1.094, 6.698, 0.0), (2.871, 0.9184, 0.0), (2.763, 2.883, 0.0), (1.0, 1.0, 0.0), (2.844, -0.7785, 0.0), (1.151, -0.8667, 0.0), (1.0, 5.0, 0.0), (1.251, 2.956, 0.0), (2.875, 5.639, 0.0), (2.951, 6.084, 0.0), (2.222, 6.841, 0.0), (1.786, 6.801, 0.0), (2.811, 1.694, 0.0), (2.739, 2.174, 0.0), (1.662, -0.7754, 0.0), (2.295, -0.6639, 0.0), (2.689, 3.43, 0.0), (2.91, 4.354, 0.0), (2.862, -0.2016, 0.0), (2.878, 0.4946, 0.0), (1.134, 0.3185, 0.0), (1.208, -0.0727, 0.0), (1.156, 5.524, 0.0), (1.244, 6.259, 0.0), (1.084, 3.525, 0.0), (1.239, 4.273, 0.0), (1.104, 1.641, 0.0), (1.223, 2.169, 0.0)], [(24, 0)], [(22, 27, 16, 4, 6, 8, 72, 80, 10, 11), (0, 72, 8, 7, 5, 18, 1, 3), (20, 28, 32, 31, 33, 25), (9, 29, 19, 12), (15, 14, 23, 34, 30, 32, 28, 29, 9, 10, 80, 54, 0), (1, 2, 3), (6, 7, 8), (13, 14, 15), (16, 17, 18), (19, 20, 21, 22), (23, 24, 25), (30, 31, 32), (18, 5, 4, 16), (5, 7, 6, 4), (9, 12, 11, 10), (23, 14, 13, 24), (1, 18, 17, 2), (12, 19, 22, 11), (20, 25, 24, 21), (16, 27, 26, 17), (27, 22, 21, 26), (19, 29, 28, 20), (30, 34, 33, 31), (34, 23, 25, 33), (3, 2, 17, 26, 21, 24, 13, 15, 0), (50, 46, 48, 83, 67, 37, 35, 52), (35, 83, 40, 39, 41, 43, 45, 51, 52), (38, 39, 40), (43, 44, 45), (46, 47, 48), (38, 42, 41, 39), (42, 44, 43, 41), (46, 50, 49, 47), (50, 52, 51, 49), (51, 45, 44, 42, 38, 40, 83, 48, 47, 49), (53, 70, 83, 35), (54, 80, 70, 57, 63, 65, 58, 59), (59, 60, 62, 56, 57, 70, 53, 54), (60, 61, 62), (63, 64, 65), (56, 64, 63, 57), (58, 61, 60, 59), (58, 65, 64, 56, 62, 61), (76, 86, 85, 75, 66, 68), (77, 88, 87, 76, 68, 67), (79, 90, 89, 78, 69, 71), (82, 98, 97, 74, 80, 72), (81, 92, 91, 82, 72, 73), (36, 99, 100, 77, 67, 83), (84, 101, 102, 36, 83, 70), (74, 103, 104, 84, 70, 80), (75, 94, 93, 79, 71, 66), (78, 96, 95, 81, 73, 69), (86, 76, 87, 88, 77, 100, 99, 36, 102, 101, 84, 104, 103, 74, 97, 98, 82, 91, 92, 81, 95, 96, 78, 89, 90, 79, 93, 94, 75, 85)])
me_plane_004.polygons.foreach_set('material_index', [0, 0, 0, 0, 0, 1, 1, 1, 1, 1, 1, 1, 1, 1, 1, 1, 1, 1, 1, 1, 1, 1, 1, 1, 0, 0, 0, 1, 1, 1, 1, 1, 1, 1, 0, 0, 0, 0, 1, 1, 1, 1, 0, 0, 0, 0, 0, 0, 0, 0, 0, 0, 0, 2])
me_plane_004.materials.append(mat_grass)
me_plane_004.materials.append(mat_material_001)
me_plane_004.materials.append(mat_mud)
me_plane_004.use_remesh_preserve_volume = False
me_plane_004.use_remesh_preserve_attributes = False
me_plane_004.use_mirror_vertex_groups = False
me_plane_004.update()

# ---- objects
ob_fence_003 = bpy.data.objects.new('Fence.003', me_plane_025)
ob_fence_000 = bpy.data.objects.new('Fence.000', me_plane_024)
ob_fence_008 = bpy.data.objects.new('Fence.008', me_plane_023)
ob_fence_007 = bpy.data.objects.new('Fence.007', me_plane_022)
ob_fence_006 = bpy.data.objects.new('Fence.006', me_plane_020)
ob_fence_005 = bpy.data.objects.new('Fence.005', me_plane_019)
ob_fence_004 = bpy.data.objects.new('Fence.004', me_plane_018)
ob_fence_002 = bpy.data.objects.new('Fence.002', me_plane_016)
ob_fence_001 = bpy.data.objects.new('Fence.001', me_plane_015)
ob_plane_014 = bpy.data.objects.new('Plane.014', me_plane_013)
ob_circle_001 = bpy.data.objects.new('Circle.001', me_circle_001)
ob_lamp = bpy.data.objects.new('Lamp', light_lamp)
ob_circle = bpy.data.objects.new('Circle', me_circle)
ob_plane_013 = bpy.data.objects.new('Plane.013', me_plane_012)
ob_plane_012 = bpy.data.objects.new('Plane.012', me_plane_012)
ob_plane_011 = bpy.data.objects.new('Plane.011', me_plane_011)
ob_plane_010 = bpy.data.objects.new('Plane.010', me_plane_010)
ob_plane_009 = bpy.data.objects.new('Plane.009', me_plane_009)
ob_plane_008 = bpy.data.objects.new('Plane.008', me_plane_008)
ob_plane_004 = bpy.data.objects.new('Plane.004', me_plane_004)
ob_camera = bpy.data.objects.new('Camera', cam_camera)

# ---- transforms, parenting, visibility, modifiers, constraints
ob_fence_003.location = (-4.0, 8.0, 0.0)
ob_fence_003.lineart.crease_threshold = 0.0
_m = ob_fence_003.modifiers.new('Skin', 'SKIN')
ob_fence_000.location = (-2.0, 8.0, 0.0)
ob_fence_000.lineart.crease_threshold = 0.0
_m = ob_fence_000.modifiers.new('Skin', 'SKIN')
ob_fence_008.location = (-6.0, 2.0, 0.0)
ob_fence_008.lineart.crease_threshold = 0.0
_m = ob_fence_008.modifiers.new('Skin', 'SKIN')
ob_fence_007.location = (-6.0, 6.0, 0.0)
ob_fence_007.lineart.crease_threshold = 0.0
_m = ob_fence_007.modifiers.new('Skin', 'SKIN')
ob_fence_006.location = (0.0, 6.0, 0.0)
ob_fence_006.lineart.crease_threshold = 0.0
_m = ob_fence_006.modifiers.new('Skin', 'SKIN')
ob_fence_005.location = (0.0, 4.0, 0.0)
ob_fence_005.lineart.crease_threshold = 0.0
_m = ob_fence_005.modifiers.new('Skin', 'SKIN')
ob_fence_004.location = (0.0, 2.0, 0.0)
ob_fence_004.lineart.crease_threshold = 0.0
_m = ob_fence_004.modifiers.new('Skin', 'SKIN')
ob_fence_002.location = (-2.0, 0.0, 0.0)
ob_fence_002.lineart.crease_threshold = 0.0
_m = ob_fence_002.modifiers.new('Skin', 'SKIN')
ob_fence_001.location = (0.0, 0.0, 0.0)
ob_fence_001.lineart.crease_threshold = 0.0
_m = ob_fence_001.modifiers.new('Skin', 'SKIN')
ob_plane_014.location = (-3.777, 5.013, 0.6969)
ob_plane_014.lineart.crease_threshold = 0.0
ob_circle_001.location = (-2.813, 6.5, 3.058e-06)
ob_circle_001.lineart.crease_threshold = 0.0
ob_lamp.location = (4.076, -4.91, 5.904)
ob_lamp.rotation_euler = (0.6503, 0.05522, 1.866)
ob_lamp.lock_rotations_4d = False
ob_lamp.empty_display_type = 'ARROWS'
ob_lamp.color = (0.0, 0.0, 0.0, 0.0)
ob_lamp.lineart.crease_threshold = 0.0
_c = ob_lamp.constraints.new('TRACK_TO'); _c.name = 'AutoTrack'
_c.target = ob_circle_001
ob_circle.location = (-2.813, 6.5, 3.058e-06)
ob_circle.lineart.crease_threshold = 0.0
_m = ob_circle.modifiers.new('Wireframe', 'WIREFRAME')
_m.use_boundary = True
ob_plane_013.location = (-4.0, 6.506, 0.0)
ob_plane_013.scale = (0.7128, 0.7128, 0.7128)
ob_plane_013.lineart.crease_threshold = 0.0
ob_plane_012.location = (-4.0, 3.853, 0.0)
ob_plane_012.scale = (0.7128, 0.7128, 0.7128)
ob_plane_012.lineart.crease_threshold = 0.0
ob_plane_011.location = (-4.0, 2.0, 0.0)
ob_plane_011.lineart.crease_threshold = 0.0
ob_plane_010.location = (-4.0, 4.0, 0.0)
ob_plane_010.lineart.crease_threshold = 0.0
ob_plane_009.location = (-4.0, 6.0, 0.0)
ob_plane_009.lineart.crease_threshold = 0.0
ob_plane_008.location = (-4.0, 0.0, 0.0)
ob_plane_008.lineart.crease_threshold = 0.0
ob_plane_004.location = (-2.0, 0.0, 0.0)
ob_plane_004.lineart.crease_threshold = 0.0
ob_camera.location = (7.481, -6.508, 5.344)
ob_camera.rotation_euler = (1.109, 0.0, 0.8149)
ob_camera.lock_rotations_4d = False
ob_camera.empty_display_type = 'ARROWS'
ob_camera.color = (0.0, 0.0, 0.0, 0.0)
ob_camera.display_type = 'WIRE'
ob_camera.lineart.crease_threshold = 0.0

# ---- collection membership
col_collection_1.objects.link(ob_fence_003)
col_collection_1.objects.link(ob_fence_000)
col_collection_1.objects.link(ob_fence_008)
col_collection_1.objects.link(ob_fence_007)
col_collection_1.objects.link(ob_fence_006)
col_collection_1.objects.link(ob_fence_005)
col_collection_1.objects.link(ob_fence_004)
col_collection_1.objects.link(ob_fence_002)
col_collection_1.objects.link(ob_fence_001)
col_collection_1.objects.link(ob_plane_014)
col_collection_1.objects.link(ob_circle_001)
col_collection_1.objects.link(ob_lamp)
col_collection_1.objects.link(ob_circle)
col_collection_1.objects.link(ob_plane_013)
col_collection_1.objects.link(ob_plane_012)
col_collection_1.objects.link(ob_plane_011)
col_collection_1.objects.link(ob_plane_010)
col_collection_1.objects.link(ob_plane_009)
col_collection_1.objects.link(ob_plane_008)
col_collection_1.objects.link(ob_plane_004)
col_collection_1.objects.link(ob_camera)

# ---- scene / render settings (as saved in the file)
scene.camera = ob_camera
scene.frame_start = 1; scene.frame_end = 250; scene.frame_set(1)
scene.render.engine = 'BLENDER_EEVEE_NEXT'
scene.render.resolution_percentage = 50
scene.render.dither_intensity = 0.0
scene.cycles.use_denoising = False
scene.cycles.samples = 128
scene.cycles.sampling_pattern = 'TABULATED_SOBOL'
scene.cycles.use_adaptive_sampling = False
scene.cycles.use_light_tree = False
scene.cycles.blur_glossy = 0.0
scene.cycles.sample_clamp_indirect = 0.0
scene.view_settings.view_transform = 'Standard'
bpy.context.view_layer.update()
